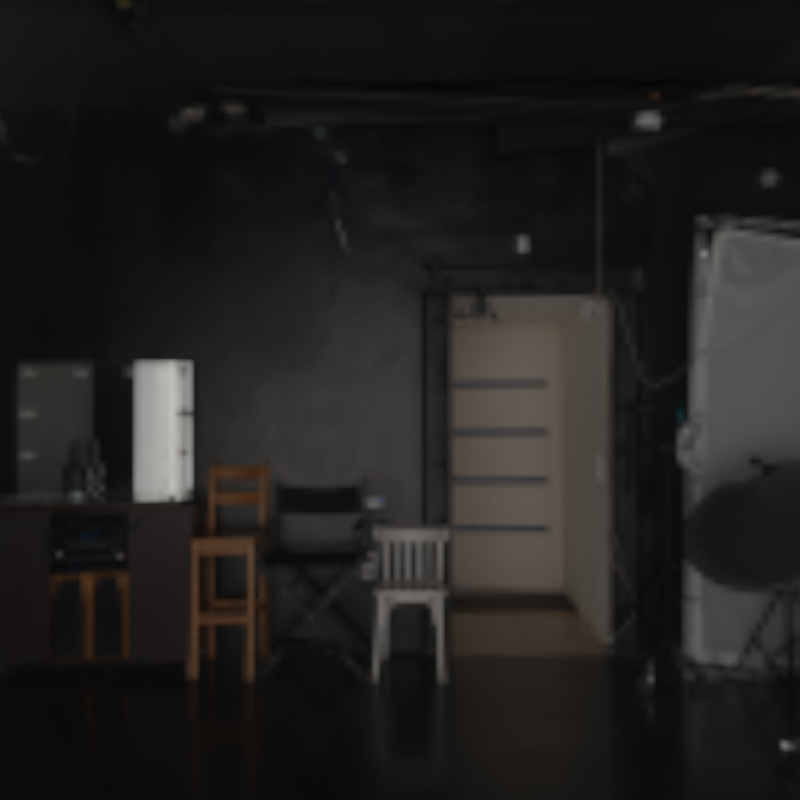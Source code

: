 # Source: cycles_renderer.blend  (saved by Blender 3.3.6; exported with 4.5.12 LTS)
import bpy
from mathutils import Matrix  # noqa: F401  (used for matrix-valued properties, if any)

bpy.ops.wm.read_factory_settings(use_empty=True)
scene = bpy.context.scene
scene.name = 'Scene'

# ---- collections
col_collection = bpy.data.collections.new('Collection'); scene.collection.children.link(col_collection)

# ---- images (referenced by path relative to the original .blend; pixels are not part of the script)
import os
ASSET_DIR = os.environ.get("B2B_ASSET_DIR", "")  # directory of the original .blend (textures are referenced by path, not embedded)
HERE = os.path.dirname(os.path.abspath(__file__))  # packed textures are extracted next to this script under _unpacked/

def load_image(name, relpath, width, height, colorspace="sRGB"):
    """Load a texture the original file referenced (path relative to the .blend, or extracted next to this script)."""
    p = next((c for c in (os.path.join(HERE, relpath), os.path.join(ASSET_DIR, relpath)) if relpath and os.path.exists(c)), "")
    if p:
        img = bpy.data.images.load(p, check_existing=True)
        img.name = name
    else:  # same state as the original file: an image datablock whose file is absent (Cycles renders it pink)
        img = bpy.data.images.new(name, width, height)
        img.source = "FILE"
        img.filepath = "//" + (relpath or name)
    img.colorspace_settings.name = colorspace
    return img
img_studio_small_09_1k_hdr = load_image('studio_small_09_1k.hdr', '_unpacked/studio_small_09_1k.39dca6bb.hdr', 1024, 512, 'Linear Rec.709')

# ---- world
world_world = bpy.data.worlds.new('World'); scene.world = world_world
world_world.use_nodes = True; world_world.node_tree.nodes.clear()
_N = world_world.node_tree.nodes; _L = world_world.node_tree.links
n0 = _N.new('ShaderNodeOutputWorld'); n0.name = 'World Output'; n0.location = (300, 300)
n1 = _N.new('ShaderNodeBackground'); n1.name = 'Background'; n1.location = (10, 300)
n2 = _N.new('ShaderNodeTexEnvironment'); n2.name = 'Environment Texture'; n2.location = (-280, 280)
n2.image = img_studio_small_09_1k_hdr
_L.new(n1.outputs[0], n0.inputs[0])
_L.new(n2.outputs[0], n1.inputs[0])
n0.is_active_output = True
world_world.color = (0.05088, 0.05088, 0.05088)
world_world.use_sun_shadow = False
world_world.sun_shadow_jitter_overblur = 0.0

# ---- cameras
cam_camera = bpy.data.cameras.new('Camera')
cam_camera.clip_start = 0.2
cam_camera.clip_end = 3.0
cam_camera.lens = 35.0
cam_camera.sensor_width = 32.0
cam_camera.ortho_scale = 7.314

# ---- lights
light_light = bpy.data.lights.new('Light', 'POINT')
light_light.transmission_factor = 0.0
light_light.energy = 1000.0
light_light.shadow_soft_size = 0.1
light_light.shadow_maximum_resolution = 0.006
light_light.use_absolute_resolution = True

# ---- objects
ob_empty = bpy.data.objects.new('Empty', None)
ob_camera = bpy.data.objects.new('Camera', cam_camera)
ob_light = bpy.data.objects.new('Light', light_light)

# ---- transforms, parenting, visibility, modifiers, constraints
ob_empty.location = (0.0, 0.0, 0.0)
ob_camera.parent = ob_empty
ob_camera.location = (0.0, 1.2, 0.0)
ob_camera.rotation_euler = (1.109, 0.0, 0.8149)
ob_camera.lock_rotations_4d = False
ob_camera.empty_display_type = 'ARROWS'
ob_camera.color = (0.0, 0.0, 0.0, 0.0)
ob_camera.display_type = 'WIRE'
ob_camera.lineart.crease_threshold = 0.0
_c = ob_camera.constraints.new('TRACK_TO'); _c.name = 'Track To'
_c.target = ob_empty
ob_light.location = (4.076, 1.005, 5.904)
ob_light.rotation_euler = (0.6503, 0.05522, 1.866)
ob_light.lock_rotations_4d = False
ob_light.empty_display_type = 'ARROWS'
ob_light.color = (0.0, 0.0, 0.0, 0.0)
ob_light.lineart.crease_threshold = 0.0

# ---- collection membership
col_collection.objects.link(ob_empty)
col_collection.objects.link(ob_camera)
col_collection.objects.link(ob_light)

# ---- scene / render settings (as saved in the file)
scene.camera = ob_camera
scene.frame_start = 1; scene.frame_end = 250; scene.frame_set(1)
scene.render.engine = 'CYCLES'
scene.render.image_settings.compression = 0
scene.render.resolution_x = 1024
scene.render.resolution_y = 1024
scene.render.film_transparent = True
scene.cycles.samples = 350
scene.cycles.sampling_pattern = 'TABULATED_SOBOL'
scene.cycles.adaptive_threshold = 0.015
scene.cycles.adaptive_min_samples = 150
scene.cycles.use_light_tree = False
scene.cycles.caustics_reflective = False
scene.cycles.caustics_refractive = False
scene.cycles.max_bounces = 1
scene.cycles.diffuse_bounces = 1
scene.cycles.glossy_bounces = 1
scene.cycles.transmission_bounces = 1
scene.cycles.transparent_max_bounces = 1
scene.cycles.film_transparent_glass = True
scene.cycles.use_fast_gi = True
scene.eevee.bokeh_max_size = 0.0
scene.view_settings.look = 'Medium Contrast'
scene.view_settings.view_transform = 'Filmic'
bpy.context.view_layer.update()
